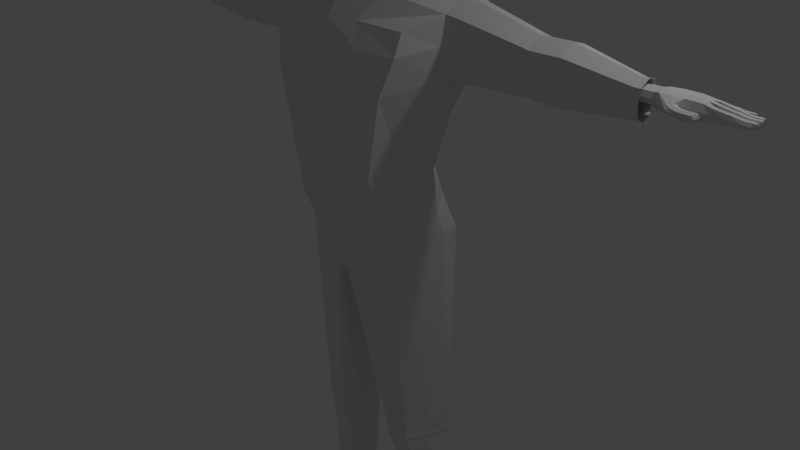 # Source: zombie2.0.blend  (saved by Blender 2.77.0; exported with 4.5.12 LTS)
import bpy
from mathutils import Matrix  # noqa: F401  (used for matrix-valued properties, if any)

bpy.ops.wm.read_factory_settings(use_empty=True)
scene = bpy.context.scene
scene.name = 'Scene'

# ---- collections
col_collection_1 = bpy.data.collections.new('Collection 1'); scene.collection.children.link(col_collection_1)

# ---- materials (node trees are filled in below, after node groups)
mat_material = bpy.data.materials.new('Material')
mat_material.alpha_threshold = 0.0
mat_material.use_transparent_shadow = False
mat_material.roughness = 0.5
mat_material.line_color = (0.0, 0.0, 0.0, 1.0)

# ---- material node trees

# ---- world
world_world = bpy.data.worlds.new('World'); scene.world = world_world
world_world.color = (0.05088, 0.05088, 0.05088)
world_world.use_sun_shadow = False
world_world.sun_shadow_jitter_overblur = 0.0
world_world.cycles.sampling_method = 'MANUAL'

# ---- cameras
cam_camera = bpy.data.cameras.new('Camera')
cam_camera.clip_end = 100.0
cam_camera.lens = 35.0
cam_camera.sensor_width = 32.0
cam_camera.sensor_height = 18.0
cam_camera.ortho_scale = 7.314
cam_camera.dof.focus_distance = 0.0
cam_camera.dof.aperture_fstop = 128.0

# ---- lights
light_lamp = bpy.data.lights.new('Lamp', 'POINT')
light_lamp.transmission_factor = 0.0
light_lamp.cutoff_distance = 30.0
light_lamp.energy = 100.0
light_lamp.shadow_buffer_clip_start = 1.001
light_lamp.shadow_soft_size = 0.1
light_lamp.shadow_maximum_resolution = 0.006
light_lamp.use_absolute_resolution = True

# ---- meshes
me_cube = bpy.data.meshes.new('Cube')
me_cube.from_pydata([(0.8805, 0.5872, 0.514), (0.6752, -0.3912, 0.5115), (1.265, 0.5096, 3.382), (0.9962, -0.4092, 3.116), (1.055, 0.1872, 0.6663), (0.0, 0.8651, 0.2754), (0.6113, 0.4358, 1.404), (0.0, -0.5365, 0.08262), (0.6513, -0.6229, 1.404), (1.274, 0.2446, 3.461), (0.0, 0.649, 3.717), (0.0, -0.5616, 3.156), (0.0, 0.6253, 1.404), (0.0, -0.7929, 1.404), (0.9566, 0.09908, 1.404), (0.0, -9.69e-08, 3.705), (0.0, 8.477e-08, -0.4131), (1.274, 0.456, 2.644), (0.8626, -0.6285, 2.418), (0.0, 0.8049, 2.436), (0.0, -0.7783, 2.427), (1.274, 0.183, 2.479), (0.9354, -0.122, 0.6064), (1.269, -0.04129, 3.285), (0.8092, -0.2091, 1.404), (0.0, -0.3466, 3.454), (0.0, -0.2759, -0.2471), (1.274, -0.04942, 2.621), (0.6638, 0.7978, 0.2266), (0.07451, -0.5128, 0.08939), (0.5524, 0.5982, 3.739), (0.3795, -0.4816, 3.152), (0.3056, 0.5305, 1.404), (0.3056, -0.7079, 1.404), (0.3869, 0.0841, 3.683), (0.04884, 3.476e-08, -0.4277), (0.4313, -0.711, 2.429), (0.4257, 0.6607, 2.465), (0.04017, -0.254, -0.2477), (0.5731, -0.2742, 3.459), (1.272, 0.5466, 2.95), (0.9958, -0.5148, 2.861), (0.0, 0.8095, 2.981), (0.0, -0.6697, 2.858), (1.425, 0.5157, 2.954), (1.273, -0.09913, 2.957), (0.4893, 0.7302, 2.951), (0.4979, -0.596, 2.863), (0.7445, 0.4942, 0.9563), (0.7551, -0.4711, 0.8073), (0.0, 0.7014, 0.9545), (0.0, -0.6573, 0.7013), (1.013, 0.128, 0.9065), (0.8919, -0.17, 0.8519), (0.09055, -0.6149, 0.7087), (0.3862, 0.598, 0.9398), (0.9522, 0.04723, -2.349), (0.7895, -0.1952, -2.349), (0.8901, 0.5554, -2.349), (1.027, 0.3434, -2.349), (0.6209, 0.6085, -2.349), (0.4873, -0.2492, -2.349), (0.3538, 0.2255, -2.349), (0.3564, -0.05291, -2.349), (0.08554, -0.5052, 0.01021), (0.07486, -0.2481, -0.3006), (0.6789, -0.3844, 0.4186), (0.6676, 0.7968, 0.143), (0.07331, 0.004198, -0.4693), (1.054, 0.1901, 0.5684), (0.8817, 0.5875, 0.421), (0.9359, -0.117, 0.5104), (0.09113, -0.243, -0.3621), (0.671, 0.7959, 0.0703), (1.053, 0.1927, 0.4833), (0.9364, -0.1127, 0.427), (0.09512, -0.4986, -0.05859), (0.6821, -0.3785, 0.3379), (0.09097, 0.007845, -0.5241), (0.8827, 0.5878, 0.3402), (0.1052, -0.2379, -0.4371), (0.6743, 0.7949, -0.002625), (1.052, 0.1953, 0.398), (0.9369, -0.1083, 0.3433), (0.1047, -0.492, -0.1276), (0.6853, -0.3726, 0.2569), (0.09259, 0.0115, -0.5791), (0.8838, 0.5881, 0.2592), (0.9522, 0.04723, -2.46), (0.7895, -0.1952, -2.46), (0.8901, 0.5554, -2.46), (1.027, 0.3434, -2.46), (0.6209, 0.6085, -2.46), (0.4873, -0.2492, -2.46), (0.3538, 0.2255, -2.46), (0.3564, -0.05291, -2.46), (1.036, 0.3469, -2.404), (0.9594, 0.04358, -2.404), (0.7918, -0.205, -2.404), (0.623, 0.626, -2.404), (0.3446, 0.2246, -2.404), (0.3474, -0.05958, -2.404), (0.8963, 0.5681, -2.404), (0.4782, -0.2619, -2.404), (1.031, 0.1519, -2.899), (0.8606, -0.08097, -2.899), (0.9675, 0.635, -2.899), (1.11, 0.4371, -2.899), (0.6916, 0.6556, -2.899), (0.5398, -0.1307, -2.899), (0.4062, 0.3258, -2.899), (0.409, 0.05647, -2.899), (1.112, 0.2605, -3.991), (0.9742, 0.04721, -3.997), (1.057, 0.6821, -3.993), (1.175, 0.5246, -3.988), (0.8196, 0.702, -4.005), (0.7242, 0.01055, -4.01), (0.6016, 0.4308, -4.015), (0.6038, 0.1761, -4.015), (1.087, 0.2871, -4.125), (0.971, 0.09999, -4.132), (1.037, 0.6197, -4.128), (1.141, 0.521, -4.121), (0.8175, 0.6389, -4.142), (0.7225, 0.07519, -4.148), (0.6473, 0.4454, -4.153), (0.6491, 0.2155, -4.153), (1.139, 0.2505, -4.263), (0.9972, 0.009624, -4.26), (1.084, 0.7297, -4.285), (1.204, 0.5478, -4.273), (0.8423, 0.7561, -4.292), (0.7369, -0.03427, -4.274), (0.6141, 0.439, -4.295), (0.6164, 0.1535, -4.282), (1.117, 0.2747, -4.39), (0.9942, 0.0792, -4.385), (1.066, 0.6279, -4.419), (1.174, 0.5178, -4.404), (0.8402, 0.6529, -4.43), (0.7779, 0.04894, -4.392), (0.6554, 0.4337, -4.435), (0.6573, 0.1968, -4.417), (1.195, 0.2796, -4.477), (1.039, 0.04758, -4.432), (1.137, 0.7445, -4.625), (1.213, 0.5595, -4.557), (0.8833, 0.7746, -4.642), (0.7457, -0.004538, -4.434), (0.6227, 0.4398, -4.57), (0.6252, 0.1753, -4.489), (1.151, 0.2729, -4.556), (1.019, 0.06973, -4.517), (1.098, 0.6477, -4.668), (1.158, 0.5202, -4.626), (0.8641, 0.6721, -4.69), (0.7798, 0.03168, -4.519), (0.6572, 0.4223, -4.638), (0.6593, 0.1844, -4.565), (1.133, 0.1457, -4.562), (1.019, 0.1277, -4.542), (1.044, 0.6335, -4.683), (1.133, 0.4249, -4.646), (0.8088, 0.6467, -4.704), (0.7798, 0.1277, -4.543), (0.676, 0.4223, -4.663), (0.6593, 0.1277, -4.576), (1.133, 0.1277, -5.064), (1.133, -0.0006116, -4.57), (1.044, 0.6335, -5.064), (1.133, 0.4249, -5.064), (0.8088, 0.6467, -5.064), (0.6593, -0.0006116, -4.579), (0.676, 0.4223, -5.064), (0.6593, 0.1277, -5.064), (1.102, -0.8714, -4.924), (1.019, -0.9171, -4.896), (0.7798, -0.9171, -4.897), (0.6931, -0.8683, -4.934), (1.102, -0.8803, -5.064), (1.019, -0.9417, -5.064), (0.7798, -0.9417, -5.064), (0.6931, -0.8772, -5.064), (1.019, -0.0006116, -4.531), (0.6593, -0.0006116, -5.064), (1.133, -0.0006116, -5.064), (0.7798, -0.0006116, -4.533), (1.019, -0.6947, -4.808), (1.133, -0.6947, -5.064), (0.6593, -0.6947, -4.856), (1.133, -0.6947, -4.846), (0.6593, -0.6947, -5.064), (0.7798, -0.6947, -4.809), (1.107, 0.1633, -5.102), (1.026, 0.6, -5.102), (1.102, 0.4222, -5.102), (0.8215, 0.6132, -5.102), (0.7093, 0.4199, -5.102), (0.6948, 0.1633, -5.102), (1.115, 0.09768, -5.104), (0.6774, 0.09768, -5.104), (1.086, -0.8595, -5.104), (1.009, -0.9194, -5.104), (0.7887, -0.9194, -5.104), (0.7094, -0.8565, -5.104), (0.6774, -0.02429, -5.104), (1.115, -0.02429, -5.104), (1.115, -0.684, -5.104), (0.6774, -0.684, -5.104), (0.6593, -0.2476, -4.706), (1.133, -0.2476, -4.696), (0.6593, -0.2476, -5.064), (0.7798, -0.2476, -4.659), (1.019, -0.2476, -4.658), (1.133, -0.2476, -5.064), (0.6774, -0.259, -5.104), (1.115, -0.259, -5.104), (1.133, 0.1277, -4.822), (1.133, 0.4249, -4.858), (0.8088, 0.6467, -4.889), (0.676, 0.4223, -4.864), (0.6593, 0.1277, -4.827), (1.044, 0.6335, -4.879), (1.102, -0.8803, -4.981), (1.019, -0.9869, -4.976), (0.6931, -0.8772, -4.986), (0.7798, -0.9869, -4.977), (1.133, -0.0006116, -4.817), (0.6593, -0.0006116, -4.822), (1.133, -0.6947, -4.955), (0.6593, -0.6947, -4.96), (0.6593, -0.2476, -4.871), (1.133, -0.2476, -4.866), (1.027, 0.2325, -4.587), (0.9664, 0.2228, -4.576), (0.9798, 0.4931, -4.651), (1.028, 0.3817, -4.631), (0.8543, 0.5002, -4.662), (0.8388, 0.2228, -4.577), (0.7834, 0.3803, -4.641), (0.7744, 0.2228, -4.594), (0.8993, 0.2325, -3.669), (0.8382, 0.2228, -3.658), (0.8516, 0.4931, -3.733), (0.8995, 0.3817, -3.714), (0.7261, 0.5002, -3.745), (0.7107, 0.2228, -3.659), (0.6552, 0.3803, -3.723), (0.6462, 0.2228, -3.676), (1.359, 0.5303, 2.952), (1.352, 0.4952, 3.362), (1.361, 0.2436, 3.437), (2.242, 0.4427, 2.87), (1.361, 0.1851, 2.505), (1.361, 0.4443, 2.661), (1.355, -0.02779, 3.27), (1.36, -0.03551, 2.639), (1.359, -0.0827, 2.959), (1.419, 0.4823, 3.344), (1.427, 0.2427, 3.415), (1.427, 0.187, 2.528), (1.427, 0.4338, 2.677), (1.422, -0.01572, 3.257), (1.427, -0.02307, 2.656), (1.426, -0.068, 2.96), (2.237, 0.4178, 3.161), (2.244, 0.2392, 3.214), (2.326, 0.4429, 2.859), (2.244, 0.1977, 2.552), (2.244, 0.3817, 2.663), (2.24, 0.04656, 3.096), (2.243, 0.04108, 2.648), (2.243, 0.007584, 2.875), (2.287, 0.4428, 2.859), (2.282, 0.4179, 3.15), (2.288, 0.2393, 3.203), (2.675, 0.4438, 2.861), (2.288, 0.1978, 2.541), (2.288, 0.3818, 2.652), (2.284, 0.04667, 3.085), (2.288, 0.04119, 2.637), (2.287, 0.007693, 2.864), (2.321, 0.418, 3.15), (2.327, 0.2394, 3.203), (3.436, 0.3621, 2.82), (2.327, 0.1979, 2.541), (2.327, 0.3819, 2.653), (2.323, 0.04677, 3.085), (2.327, 0.04129, 2.637), (2.326, 0.00779, 2.864), (2.67, 0.4189, 3.152), (2.677, 0.2403, 3.205), (3.475, 0.3622, 2.82), (2.677, 0.1987, 2.543), (2.677, 0.3827, 2.654), (2.673, 0.04763, 3.087), (2.676, 0.04215, 2.639), (2.676, 0.008654, 2.865), (3.433, 0.3466, 3.0), (3.437, 0.2358, 3.033), (3.514, 0.3623, 2.82), (3.437, 0.21, 2.623), (3.437, 0.3242, 2.692), (3.435, 0.1162, 2.96), (3.437, 0.1128, 2.682), (3.437, 0.09206, 2.823), (3.472, 0.3467, 3.001), (3.476, 0.2359, 3.034), (3.476, 0.2101, 2.623), (3.476, 0.3243, 2.692), (3.474, 0.1163, 2.96), (3.476, 0.1129, 2.682), (3.476, 0.09216, 2.823), (3.511, 0.3468, 3.001), (3.515, 0.236, 3.034), (3.515, 0.2102, 2.623), (3.515, 0.3244, 2.692), (3.513, 0.1164, 2.96), (3.515, 0.113, 2.682), (3.515, 0.09225, 2.823), (3.531, 0.3444, 2.899), (3.529, 0.3288, 2.954), (3.531, 0.2299, 2.981), (3.531, 0.2292, 2.819), (3.531, 0.3191, 2.841), (3.53, 0.1394, 2.954), (3.531, 0.1378, 2.84), (3.531, 0.1147, 2.896), (1.838, 0.3023, 2.889), (1.837, 0.2924, 2.924), (1.839, 0.2301, 2.941), (1.839, 0.2297, 2.839), (1.839, 0.2863, 2.853), (1.838, 0.173, 2.924), (1.839, 0.1721, 2.852), (1.839, 0.1575, 2.887), (3.562, 0.3444, 2.899), (3.56, 0.3288, 2.954), (3.563, 0.2299, 2.981), (3.563, 0.2292, 2.819), (3.563, 0.3191, 2.841), (3.561, 0.1394, 2.954), (3.563, 0.1378, 2.84), (3.563, 0.1147, 2.896), (3.594, 0.3444, 2.899), (3.592, 0.3288, 2.954), (3.594, 0.2299, 2.981), (3.594, 0.2292, 2.819), (3.594, 0.3191, 2.841), (3.593, 0.1394, 2.954), (3.594, 0.1378, 2.84), (3.594, 0.1147, 2.896), (3.631, 0.3444, 2.899), (3.629, 0.3288, 2.954), (3.631, 0.2299, 2.981), (3.631, 0.2292, 2.819), (3.631, 0.3191, 2.841), (3.63, 0.1394, 2.954), (3.631, 0.1378, 2.84), (3.631, 0.1147, 2.896), (3.697, 0.3932, 2.899), (3.695, 0.3563, 2.957), (3.698, 0.2297, 2.991), (3.698, 0.2287, 2.799), (3.698, 0.3601, 2.815), (3.696, 0.09734, 2.976), (3.698, 0.0951, 2.813), (3.698, 0.06139, 2.896), (4.016, 0.3932, 2.899), (4.013, 0.3663, 2.956), (4.017, 0.2297, 2.994), (4.017, 0.2287, 2.813), (4.017, 0.3601, 2.815), (4.015, 0.09734, 2.976), (4.017, 0.0951, 2.813), (4.017, 0.06139, 2.896), (4.112, 0.3838, 2.899), (4.116, 0.3602, 2.949), (4.138, 0.2298, 2.979), (4.138, 0.2289, 2.81), (4.119, 0.349, 2.818), (4.119, 0.1101, 2.968), (4.12, 0.1082, 2.813), (4.114, 0.07716, 2.896), (3.955, 0.2297, 2.998), (3.953, 0.0955, 2.977), (3.951, 0.3683, 2.958), (3.955, 0.3618, 2.814), (3.954, 0.3955, 2.899), (3.955, 0.2287, 2.817), (3.955, 0.09323, 2.812), (3.958, 0.05333, 2.891), (3.832, -0.02289, 2.897), (3.854, -0.01237, 2.866), (3.851, -0.0127, 2.923), (3.925, 0.03449, 2.93), (3.923, 0.03532, 2.865), (3.938, 0.02626, 2.899), (3.824, 0.09461, 2.979), (3.825, 0.3999, 2.899), (3.826, 0.0923, 2.81), (3.826, 0.2311, 2.997), (3.823, 0.3722, 2.96), (3.826, 0.3655, 2.812), (3.826, 0.2301, 2.815), (3.889, 0.008858, 2.941), (3.89, 0.00848, 2.854), (3.877, -0.06591, 2.897), (3.881, -0.04569, 2.862), (3.879, -0.04673, 2.927), (3.935, 0.02295, 2.934), (3.932, 0.02333, 2.861), (3.951, 0.01769, 2.899), (3.903, -0.01554, 2.947), (3.904, -0.01557, 2.849), (4.006, -0.1267, 2.898), (3.915, -0.08799, 2.897), (3.908, -0.0686, 2.866), (3.907, -0.06997, 2.924), (3.948, 0.0003019, 2.93), (3.946, 0.0002053, 2.865), (3.963, -0.00116, 2.899), (3.928, -0.03926, 2.942), (3.929, -0.03898, 2.855), (4.044, -0.1359, 2.898), (3.993, -0.1104, 2.867), (3.992, -0.1122, 2.924), (4.01, -0.03268, 2.93), (4.008, -0.03337, 2.866), (4.025, -0.02956, 2.899), (4.003, -0.07645, 2.942), (4.004, -0.07578, 2.855), (4.076, -0.1351, 2.898), (4.029, -0.1203, 2.866), (4.028, -0.1224, 2.926), (4.038, -0.03785, 2.932), (4.036, -0.03877, 2.865), (4.053, -0.03294, 2.9), (4.035, -0.08404, 2.944), (4.037, -0.08322, 2.854), (4.167, -0.1313, 2.899), (4.06, -0.1224, 2.867), (4.059, -0.1245, 2.925), (4.057, -0.04294, 2.931), (4.055, -0.04407, 2.866), (4.07, -0.03629, 2.9), (4.061, -0.0871, 2.943), (4.062, -0.08616, 2.856), (4.185, -0.114, 2.899), (4.15, -0.1185, 2.868), (4.15, -0.1207, 2.925), (4.148, -0.03908, 2.931), (4.146, -0.04021, 2.867), (4.161, -0.03243, 2.9), (4.152, -0.08324, 2.943), (4.153, -0.0823, 2.856), (4.174, -0.1055, 2.878), (4.173, -0.1069, 2.917), (4.172, -0.05204, 2.921), (4.171, -0.0528, 2.877), (4.181, -0.04756, 2.9), (4.175, -0.08174, 2.929), (4.175, -0.08111, 2.87), (4.186, -0.08046, 2.899), (4.138, 0.2282, 2.904), (3.531, 0.1846, 2.968), (3.531, 0.1835, 2.83), (1.838, 0.2016, 2.932), (1.839, 0.2009, 2.845), (3.562, 0.1846, 2.968), (3.563, 0.1835, 2.83), (3.594, 0.1846, 2.968), (3.594, 0.1835, 2.83), (3.63, 0.1846, 2.968), (3.631, 0.1835, 2.83), (3.697, 0.1635, 2.984), (3.698, 0.1619, 2.806), (4.016, 0.1635, 2.99), (4.017, 0.1619, 2.808), (4.133, 0.1734, 2.978), (4.134, 0.172, 2.809), (3.955, 0.1609, 2.814), (3.954, 0.1626, 2.99), (3.825, 0.1629, 2.99), (3.826, 0.1612, 2.813), (4.134, 0.1573, 2.9), (3.53, 0.2794, 2.967), (3.531, 0.2742, 2.83), (1.838, 0.2613, 2.932), (1.839, 0.258, 2.846), (3.562, 0.2794, 2.967), (3.563, 0.2742, 2.83), (3.593, 0.2794, 2.967), (3.594, 0.2742, 2.83), (3.63, 0.2794, 2.967), (3.631, 0.2742, 2.83), (3.696, 0.296, 2.983), (3.698, 0.2944, 2.807), (4.015, 0.296, 2.989), (4.017, 0.2944, 2.809), (4.133, 0.2854, 2.976), (4.134, 0.2849, 2.81), (3.955, 0.2952, 2.815), (3.953, 0.297, 2.99), (3.824, 0.2997, 2.99), (3.826, 0.2978, 2.814), (4.134, 0.3003, 2.901), (4.204, 0.1377, 2.956), (4.193, 0.1007, 2.952), (4.204, 0.1439, 2.826), (4.194, 0.09736, 2.824), (4.19, 0.08383, 2.891), (4.204, 0.1491, 2.895), (4.208, 0.2305, 2.897), (4.208, 0.2139, 2.965), (4.208, 0.2167, 2.824), (4.205, 0.1595, 2.897), (4.205, 0.1783, 2.964), (4.206, 0.1764, 2.825), (4.205, 0.2859, 2.967), (4.209, 0.248, 2.967), (4.206, 0.2908, 2.821), (4.209, 0.2526, 2.821), (4.209, 0.2301, 2.894), (4.206, 0.3132, 2.893), (4.164, 0.3857, 2.89), (4.167, 0.3614, 2.942), (4.17, 0.3645, 2.832), (4.183, 0.3229, 2.891), (4.182, 0.3275, 2.942), (4.183, 0.3264, 2.83), (4.343, 0.1377, 2.934), (4.333, 0.1007, 2.932), (4.344, 0.1439, 2.839), (4.334, 0.09736, 2.838), (4.329, 0.08383, 2.887), (4.344, 0.1491, 2.89), (4.358, 0.1377, 2.934), (4.348, 0.1007, 2.932), (4.359, 0.1439, 2.839), (4.349, 0.09736, 2.838), (4.344, 0.08383, 2.887), (4.359, 0.1491, 2.89), (4.372, 0.1377, 2.934), (4.361, 0.1007, 2.932), (4.372, 0.1439, 2.839), (4.362, 0.09736, 2.838), (4.358, 0.08383, 2.887), (4.372, 0.1491, 2.89), (4.488, 0.1377, 2.914), (4.477, 0.1007, 2.912), (4.488, 0.1439, 2.845), (4.478, 0.09736, 2.844), (4.474, 0.08383, 2.88), (4.488, 0.1491, 2.882), (4.506, 0.1377, 2.914), (4.495, 0.1007, 2.912), (4.506, 0.1439, 2.845), (4.496, 0.09736, 2.844), (4.492, 0.08383, 2.88), (4.506, 0.1491, 2.882), (4.522, 0.1377, 2.914), (4.511, 0.1007, 2.912), (4.523, 0.1439, 2.845), (4.513, 0.09736, 2.844), (4.508, 0.08383, 2.88), (4.522, 0.1491, 2.882), (4.578, 0.1377, 2.914), (4.567, 0.1007, 2.912), (4.578, 0.1439, 2.845), (4.568, 0.09736, 2.844), (4.564, 0.08383, 2.88), (4.578, 0.1491, 2.882), (4.593, 0.1285, 2.903), (4.588, 0.1095, 2.902), (4.593, 0.1317, 2.867), (4.588, 0.1078, 2.867), (4.586, 0.1008, 2.885), (4.593, 0.1343, 2.886), (4.359, 0.2305, 2.889), (4.359, 0.2139, 2.937), (4.359, 0.2167, 2.838), (4.356, 0.1595, 2.889), (4.356, 0.1783, 2.936), (4.356, 0.1764, 2.839), (4.372, 0.2305, 2.889), (4.372, 0.2139, 2.937), (4.372, 0.2167, 2.838), (4.369, 0.1595, 2.889), (4.369, 0.1783, 2.936), (4.369, 0.1764, 2.839), (4.385, 0.2305, 2.889), (4.385, 0.2139, 2.937), (4.386, 0.2167, 2.838), (4.382, 0.1595, 2.889), (4.382, 0.1783, 2.936), (4.383, 0.1764, 2.839), (4.494, 0.2305, 2.881), (4.494, 0.2139, 2.916), (4.494, 0.2167, 2.844), (4.491, 0.1595, 2.881), (4.49, 0.1783, 2.916), (4.491, 0.1764, 2.844), (4.509, 0.2305, 2.881), (4.509, 0.2139, 2.916), (4.51, 0.2167, 2.844), (4.507, 0.1595, 2.881), (4.506, 0.1783, 2.916), (4.507, 0.1764, 2.844), (4.528, 0.2305, 2.881), (4.528, 0.2139, 2.916), (4.528, 0.2167, 2.844), (4.525, 0.1595, 2.881), (4.524, 0.1783, 2.916), (4.525, 0.1764, 2.844), (4.595, 0.2305, 2.881), (4.595, 0.2139, 2.916), (4.595, 0.2167, 2.844), (4.592, 0.1595, 2.881), (4.591, 0.1783, 2.916), (4.592, 0.1764, 2.844), (4.608, 0.2167, 2.888), (4.608, 0.2068, 2.91), (4.608, 0.2084, 2.866), (4.606, 0.174, 2.889), (4.606, 0.1853, 2.909), (4.607, 0.1841, 2.866), (4.34, 0.2859, 2.939), (4.344, 0.248, 2.939), (4.341, 0.2908, 2.837), (4.344, 0.2526, 2.837), (4.344, 0.2301, 2.888), (4.341, 0.3132, 2.887), (4.354, 0.2859, 2.939), (4.358, 0.248, 2.939), (4.355, 0.2908, 2.837), (4.358, 0.2526, 2.837), (4.358, 0.2301, 2.888), (4.355, 0.3132, 2.887), (4.368, 0.2859, 2.939), (4.372, 0.248, 2.939), (4.369, 0.2908, 2.837), (4.372, 0.2526, 2.837), (4.372, 0.2301, 2.888), (4.369, 0.3132, 2.887), (4.471, 0.2859, 2.914), (4.475, 0.248, 2.914), (4.472, 0.2908, 2.844), (4.475, 0.2526, 2.844), (4.475, 0.2301, 2.879), (4.472, 0.3132, 2.878), (4.487, 0.2859, 2.914), (4.491, 0.248, 2.914), (4.488, 0.2908, 2.844), (4.491, 0.2526, 2.844), (4.491, 0.2301, 2.879), (4.488, 0.3132, 2.878), (4.505, 0.2859, 2.914), (4.509, 0.248, 2.914), (4.506, 0.2908, 2.844), (4.509, 0.2526, 2.844), (4.509, 0.2301, 2.879), (4.506, 0.3132, 2.878), (4.57, 0.2859, 2.914), (4.574, 0.248, 2.914), (4.571, 0.2908, 2.844), (4.574, 0.2526, 2.844), (4.574, 0.2301, 2.879), (4.571, 0.3132, 2.878), (4.584, 0.2815, 2.907), (4.586, 0.2542, 2.908), (4.585, 0.285, 2.857), (4.586, 0.2575, 2.857), (4.586, 0.2413, 2.882), (4.584, 0.3011, 2.882), (4.269, 0.3943, 2.882), (4.272, 0.37, 2.921), (4.275, 0.3731, 2.839), (4.287, 0.3315, 2.883), (4.286, 0.3361, 2.92), (4.288, 0.335, 2.837), (4.286, 0.3943, 2.882), (4.289, 0.37, 2.921), (4.292, 0.3731, 2.839), (4.304, 0.3315, 2.883), (4.303, 0.3361, 2.92), (4.305, 0.335, 2.837), (4.304, 0.3943, 2.882), (4.307, 0.37, 2.921), (4.31, 0.3731, 2.839), (4.323, 0.3315, 2.883), (4.322, 0.3361, 2.92), (4.323, 0.335, 2.837), (4.359, 0.3943, 2.877), (4.363, 0.37, 2.908), (4.365, 0.3731, 2.842), (4.378, 0.3315, 2.877), (4.377, 0.3361, 2.908), (4.378, 0.335, 2.84), (4.375, 0.3943, 2.877), (4.378, 0.37, 2.908), (4.381, 0.3731, 2.842), (4.393, 0.3315, 2.877), (4.392, 0.3361, 2.908), (4.394, 0.335, 2.84), (4.388, 0.3943, 2.877), (4.391, 0.37, 2.908), (4.394, 0.3731, 2.842), (4.406, 0.3315, 2.877), (4.405, 0.3361, 2.908), (4.407, 0.335, 2.84), (4.45, 0.3943, 2.877), (4.453, 0.37, 2.908), (4.456, 0.3731, 2.842), (4.469, 0.3315, 2.877), (4.468, 0.3361, 2.908), (4.469, 0.335, 2.84), (4.471, 0.3787, 2.882), (4.473, 0.3645, 2.901), (4.475, 0.3663, 2.862), (4.482, 0.342, 2.883), (4.481, 0.3447, 2.9), (4.482, 0.344, 2.861)], [], [(45, 23, 3, 41), (37, 32, 12, 19), (55, 28, 5, 50), (54, 33, 13, 51), (47, 31, 11, 43), (53, 24, 8, 49), (48, 6, 14, 52), (23, 45, 258, 256), (39, 25, 11, 31), (30, 10, 15, 34), (28, 35, 16, 5), (38, 29, 7, 26), (6, 17, 21, 14), (33, 36, 20, 13), (46, 37, 19, 42), (24, 27, 18, 8), (14, 21, 27, 24), (35, 38, 26, 16), (34, 15, 25, 39), (52, 14, 24, 53), (17, 40, 250, 255), (9, 34, 39, 23), (86, 81, 60, 62), (40, 17, 37, 46), (8, 18, 36, 33), (85, 84, 61, 57), (84, 80, 63, 61), (2, 30, 34, 9), (23, 39, 31, 3), (41, 3, 31, 47), (49, 8, 33, 54), (48, 0, 28, 55), (17, 6, 32, 37), (18, 41, 47, 36), (2, 40, 46, 30), (40, 2, 251, 250), (30, 46, 42, 10), (45, 27, 257, 258), (36, 47, 43, 20), (27, 45, 41, 18), (6, 48, 55, 32), (1, 49, 54, 29), (4, 52, 53, 22), (0, 48, 52, 4), (22, 53, 49, 1), (29, 54, 51, 7), (32, 55, 50, 12), (100, 99, 92, 94), (97, 98, 89, 88), (96, 97, 88, 91), (80, 86, 62, 63), (87, 82, 59, 58), (82, 83, 56, 59), (81, 87, 58, 60), (83, 85, 57, 56), (22, 1, 66, 71), (28, 0, 70, 67), (4, 22, 71, 69), (0, 4, 69, 70), (38, 35, 68, 65), (29, 38, 65, 64), (1, 29, 64, 66), (35, 28, 67, 68), (71, 66, 77, 75), (67, 70, 79, 73), (69, 71, 75, 74), (70, 69, 74, 79), (65, 68, 78, 72), (64, 65, 72, 76), (66, 64, 76, 77), (68, 67, 73, 78), (75, 77, 85, 83), (73, 79, 87, 81), (74, 75, 83, 82), (79, 74, 82, 87), (72, 78, 86, 80), (76, 72, 80, 84), (77, 76, 84, 85), (78, 73, 81, 86), (88, 89, 105, 104), (91, 88, 104, 107), (89, 93, 109, 105), (101, 100, 94, 95), (99, 102, 90, 92), (102, 96, 91, 90), (103, 101, 95, 93), (98, 103, 93, 89), (57, 61, 103, 98), (61, 63, 101, 103), (58, 59, 96, 102), (60, 58, 102, 99), (63, 62, 100, 101), (59, 56, 97, 96), (56, 57, 98, 97), (62, 60, 99, 100), (109, 111, 119, 117), (106, 107, 115, 114), (108, 106, 114, 116), (94, 92, 108, 110), (95, 94, 110, 111), (92, 90, 106, 108), (90, 91, 107, 106), (93, 95, 111, 109), (115, 112, 120, 123), (113, 117, 125, 121), (117, 119, 127, 125), (105, 109, 117, 113), (107, 104, 112, 115), (104, 105, 113, 112), (110, 108, 116, 118), (111, 110, 118, 119), (125, 127, 135, 133), (122, 123, 131, 130), (124, 122, 130, 132), (112, 113, 121, 120), (118, 116, 124, 126), (119, 118, 126, 127), (116, 114, 122, 124), (114, 115, 123, 122), (132, 130, 138, 140), (135, 134, 142, 143), (134, 132, 140, 142), (121, 125, 133, 129), (123, 120, 128, 131), (120, 121, 129, 128), (126, 124, 132, 134), (127, 126, 134, 135), (136, 137, 145, 144), (139, 136, 144, 147), (137, 141, 149, 145), (130, 131, 139, 138), (133, 135, 143, 141), (129, 133, 141, 137), (131, 128, 136, 139), (128, 129, 137, 136), (147, 144, 152, 155), (145, 149, 157, 153), (149, 151, 159, 157), (142, 140, 148, 150), (143, 142, 150, 151), (140, 138, 146, 148), (138, 139, 147, 146), (141, 143, 151, 149), (144, 145, 153, 152), (150, 148, 156, 158), (151, 150, 158, 159), (148, 146, 154, 156), (146, 147, 155, 154), (219, 218, 168, 171), (231, 192, 183, 226), (221, 220, 172, 174), (222, 221, 174, 175), (223, 220, 172, 170), (223, 219, 171, 170), (230, 191, 176, 224), (191, 188, 177, 176), (215, 189, 208, 217), (175, 174, 198, 199), (168, 175, 199, 194), (224, 225, 181, 180), (227, 226, 183, 182), (225, 227, 182, 181), (183, 192, 209, 205), (193, 190, 179, 178), (188, 193, 178, 177), (161, 165, 187, 184), (165, 167, 173, 187), (181, 182, 204, 203), (160, 161, 184, 169), (218, 160, 169, 228), (222, 175, 185, 229), (214, 213, 193, 188), (213, 210, 190, 193), (189, 180, 202, 208), (211, 214, 188, 191), (233, 211, 191, 230), (232, 212, 192, 231), (196, 194, 199, 198), (195, 196, 198, 197), (172, 170, 195, 197), (170, 171, 196, 195), (171, 168, 194, 196), (174, 172, 197, 198), (201, 200, 207, 206), (216, 217, 208, 209), (212, 185, 206, 216), (175, 168, 200, 201), (182, 183, 205, 204), (185, 175, 201, 206), (168, 186, 207, 200), (180, 181, 203, 202), (209, 208, 202, 203, 204, 205), (192, 212, 216, 209), (206, 207, 217, 216), (229, 185, 212, 232), (228, 169, 211, 233), (169, 184, 214, 211), (187, 173, 210, 213), (184, 187, 213, 214), (186, 215, 217, 207), (186, 228, 233, 215), (173, 229, 232, 210), (210, 232, 231, 190), (215, 233, 230, 189), (167, 222, 229, 173), (168, 218, 228, 186), (177, 178, 227, 225), (178, 179, 226, 227), (176, 177, 225, 224), (189, 230, 224, 180), (162, 163, 219, 223), (162, 164, 220, 223), (167, 166, 221, 222), (166, 164, 220, 221), (190, 231, 226, 179), (163, 160, 218, 219), (167, 165, 239, 241), (165, 161, 235, 239), (160, 163, 237, 234), (161, 160, 234, 235), (164, 166, 240, 238), (166, 167, 241, 240), (164, 162, 236, 238), (163, 162, 236, 237), (237, 236, 244, 245), (241, 239, 247, 249), (239, 235, 243, 247), (234, 237, 245, 242), (235, 234, 242, 243), (238, 240, 248, 246), (240, 241, 249, 248), (238, 236, 244, 246), (256, 258, 265, 263), (250, 251, 259, 44), (252, 256, 263, 260), (258, 257, 264, 265), (21, 17, 255, 254), (27, 21, 254, 257), (2, 9, 252, 251), (9, 23, 256, 252), (44, 259, 266, 253), (260, 263, 271, 267), (265, 264, 272, 273), (259, 260, 267, 266), (255, 250, 44, 262), (257, 254, 261, 264), (254, 255, 262, 261), (251, 252, 260, 259), (266, 267, 276, 275), (269, 270, 279, 278), (272, 269, 278, 281), (270, 253, 274, 279), (263, 265, 273, 271), (262, 44, 253, 270), (264, 261, 269, 272), (261, 262, 270, 269), (281, 278, 286, 289), (279, 274, 268, 287), (280, 282, 290, 288), (274, 275, 283, 268), (273, 272, 281, 282), (267, 271, 280, 276), (253, 266, 275, 274), (271, 273, 282, 280), (288, 290, 298, 296), (268, 283, 291, 277), (284, 288, 296, 292), (290, 289, 297, 298), (278, 279, 287, 286), (275, 276, 284, 283), (282, 281, 289, 290), (276, 280, 288, 284), (292, 296, 304, 300), (298, 297, 305, 306), (291, 292, 300, 299), (294, 295, 303, 302), (287, 268, 277, 295), (289, 286, 294, 297), (286, 287, 295, 294), (283, 284, 292, 291), (302, 303, 310, 309), (305, 302, 309, 312), (303, 285, 293, 310), (304, 306, 313, 311), (277, 291, 299, 285), (296, 298, 306, 304), (295, 277, 285, 303), (297, 294, 302, 305), (310, 293, 301, 317), (311, 313, 320, 318), (293, 307, 314, 301), (308, 311, 318, 315), (299, 300, 308, 307), (306, 305, 312, 313), (300, 304, 311, 308), (285, 299, 307, 293), (312, 309, 316, 319), (309, 310, 317, 316), (307, 308, 315, 314), (313, 312, 319, 320), (326, 334, 336, 328), (328, 336, 335, 327), (466, 468, 334, 326), (487, 489, 331, 323), (325, 333, 329, 321), (467, 327, 335, 469), (488, 324, 332, 490), (321, 329, 330, 322), (328, 344, 342, 326), (327, 343, 344, 328), (466, 470, 339, 323), (487, 491, 338, 322), (321, 337, 341, 325), (467, 324, 340, 471), (488, 325, 341, 492), (322, 338, 337, 321), (344, 352, 350, 342), (343, 351, 352, 344), (470, 472, 347, 339), (491, 493, 346, 338), (337, 345, 349, 341), (471, 340, 348, 473), (492, 341, 349, 494), (338, 346, 345, 337), (494, 349, 357, 496), (346, 354, 353, 345), (352, 360, 358, 350), (351, 359, 360, 352), (472, 474, 355, 347), (493, 495, 354, 346), (345, 353, 357, 349), (473, 348, 356, 475), (353, 361, 365, 357), (475, 356, 364, 477), (496, 357, 365, 498), (354, 362, 361, 353), (360, 368, 366, 358), (359, 367, 368, 360), (474, 476, 363, 355), (495, 497, 362, 354), (483, 478, 371, 385), (504, 499, 370, 387), (389, 369, 373, 388), (482, 390, 372, 479), (503, 388, 373, 500), (387, 370, 369, 389), (392, 376, 374, 386), (391, 375, 376, 392), (376, 384, 382, 374), (375, 383, 384, 376), (478, 480, 379, 371), (499, 501, 378, 370), (369, 377, 381, 373), (479, 372, 380, 481), (500, 373, 381, 502), (370, 378, 377, 369), (391, 392, 398, 397), (399, 366, 395, 406), (403, 387, 389, 400), (506, 404, 388, 503), (485, 405, 390, 482), (400, 389, 388, 404), (505, 504, 387, 403), (484, 483, 385, 402), (396, 406, 414, 411), (395, 393, 408, 410), (401, 391, 397, 407), (392, 386, 396, 398), (366, 368, 393, 395), (368, 367, 394, 393), (367, 401, 407, 394), (394, 407, 415, 409), (397, 398, 413, 412), (476, 484, 402, 363), (497, 505, 403, 362), (361, 400, 404, 365), (477, 364, 405, 485), (498, 365, 404, 506), (362, 403, 400, 361), (386, 399, 406, 396), (411, 414, 423, 420), (408, 409, 418, 417), (414, 410, 419, 423), (413, 411, 420, 422), (398, 396, 411, 413), (406, 395, 410, 414), (393, 394, 409, 408), (407, 397, 412, 415), (423, 419, 427, 431), (422, 420, 428, 430), (424, 421, 429, 432), (419, 417, 416, 427), (412, 413, 422, 421), (409, 415, 424, 418), (410, 408, 417, 419), (415, 412, 421, 424), (427, 416, 425, 435), (426, 432, 440, 434), (429, 430, 438, 437), (428, 431, 439, 436), (417, 418, 426, 416), (420, 423, 431, 428), (421, 422, 430, 429), (418, 424, 432, 426), (437, 438, 446, 445), (436, 439, 447, 444), (425, 434, 442, 433), (439, 435, 443, 447), (432, 429, 437, 440), (430, 428, 436, 438), (431, 427, 435, 439), (416, 426, 434, 425), (433, 442, 450, 441), (447, 443, 451, 455), (446, 444, 452, 454), (448, 445, 453, 456), (434, 440, 448, 442), (435, 425, 433, 443), (440, 437, 445, 448), (438, 436, 444, 446), (454, 452, 459, 461), (456, 453, 460, 463), (451, 441, 449, 458), (450, 456, 463, 457), (444, 447, 455, 452), (445, 446, 454, 453), (442, 448, 456, 450), (443, 433, 441, 451), (463, 460, 461, 464), (464, 461, 459, 462), (449, 464, 462, 458), (457, 463, 464, 449), (455, 451, 458, 462), (441, 450, 457, 449), (452, 455, 462, 459), (453, 454, 461, 460), (501, 507, 529, 530), (501, 379, 521, 520), (384, 383, 511, 512), (382, 384, 512, 509), (480, 486, 517, 518), (379, 480, 518, 515), (367, 477, 485, 401), (366, 399, 484, 476), (399, 386, 483, 484), (401, 485, 482, 391), (375, 479, 481, 383), (374, 382, 480, 478), (391, 482, 479, 375), (386, 374, 478, 483), (358, 366, 476, 474), (359, 475, 477, 367), (351, 473, 475, 359), (350, 358, 474, 472), (343, 471, 473, 351), (342, 350, 472, 470), (327, 467, 471, 343), (326, 342, 470, 466), (324, 467, 469, 332), (323, 331, 468, 466), (502, 381, 528, 531), (507, 501, 520, 525), (364, 498, 506, 405), (363, 402, 505, 497), (402, 385, 504, 505), (405, 506, 503, 390), (372, 500, 502, 380), (371, 379, 501, 499), (390, 503, 500, 372), (385, 371, 499, 504), (355, 363, 497, 495), (356, 496, 498, 364), (347, 355, 495, 493), (348, 494, 496, 356), (340, 492, 494, 348), (339, 347, 493, 491), (324, 488, 492, 340), (323, 339, 491, 487), (325, 488, 490, 333), (322, 330, 489, 487), (513, 508, 532, 537), (508, 509, 533, 532), (486, 480, 508, 513), (480, 382, 509, 508), (481, 486, 513, 510), (383, 481, 510, 511), (519, 516, 582, 585), (517, 519, 585, 583), (465, 379, 515, 514), (481, 380, 516, 519), (486, 481, 519, 517), (380, 465, 514, 516), (524, 523, 631, 632), (522, 525, 633, 630), (379, 465, 524, 521), (380, 502, 522, 523), (465, 380, 523, 524), (502, 507, 525, 522), (531, 528, 678, 681), (530, 529, 679, 680), (381, 377, 526, 528), (378, 501, 530, 527), (507, 502, 531, 529), (377, 378, 527, 526), (533, 536, 542, 539), (537, 532, 538, 543), (509, 512, 536, 533), (511, 510, 534, 535), (510, 513, 537, 534), (512, 511, 535, 536), (542, 541, 547, 548), (540, 543, 549, 546), (535, 534, 540, 541), (534, 537, 543, 540), (536, 535, 541, 542), (532, 533, 539, 538), (545, 548, 554, 551), (549, 544, 550, 555), (538, 539, 545, 544), (543, 538, 544, 549), (539, 542, 548, 545), (541, 540, 546, 547), (550, 551, 557, 556), (554, 553, 559, 560), (547, 546, 552, 553), (546, 549, 555, 552), (548, 547, 553, 554), (544, 545, 551, 550), (559, 558, 564, 565), (557, 560, 566, 563), (555, 550, 556, 561), (551, 554, 560, 557), (553, 552, 558, 559), (552, 555, 561, 558), (562, 563, 569, 568), (566, 565, 571, 572), (558, 561, 567, 564), (560, 559, 565, 566), (556, 557, 563, 562), (561, 556, 562, 567), (570, 573, 579, 576), (571, 570, 576, 577), (567, 562, 568, 573), (563, 566, 572, 569), (565, 564, 570, 571), (564, 567, 573, 570), (576, 579, 578, 577), (574, 575, 578, 579), (572, 571, 577, 578), (568, 569, 575, 574), (573, 568, 574, 579), (569, 572, 578, 575), (585, 582, 588, 591), (583, 585, 591, 589), (514, 515, 581, 580), (518, 517, 583, 584), (515, 518, 584, 581), (516, 514, 580, 582), (587, 590, 596, 593), (590, 589, 595, 596), (580, 581, 587, 586), (584, 583, 589, 590), (581, 584, 590, 587), (582, 580, 586, 588), (597, 594, 600, 603), (595, 597, 603, 601), (588, 586, 592, 594), (589, 591, 597, 595), (591, 588, 594, 597), (586, 587, 593, 592), (599, 602, 608, 605), (602, 601, 607, 608), (592, 593, 599, 598), (596, 595, 601, 602), (593, 596, 602, 599), (594, 592, 598, 600), (609, 606, 612, 615), (607, 609, 615, 613), (600, 598, 604, 606), (601, 603, 609, 607), (603, 600, 606, 609), (598, 599, 605, 604), (611, 614, 620, 617), (614, 613, 619, 620), (604, 605, 611, 610), (608, 607, 613, 614), (605, 608, 614, 611), (606, 604, 610, 612), (616, 617, 623, 622), (621, 618, 624, 627), (612, 610, 616, 618), (613, 615, 621, 619), (615, 612, 618, 621), (610, 611, 617, 616), (623, 626, 625, 622), (624, 622, 625, 627), (620, 619, 625, 626), (617, 620, 626, 623), (618, 616, 622, 624), (619, 621, 627, 625), (632, 631, 637, 638), (630, 633, 639, 636), (523, 522, 630, 631), (525, 520, 628, 633), (521, 524, 632, 629), (520, 521, 629, 628), (635, 638, 644, 641), (639, 634, 640, 645), (631, 630, 636, 637), (633, 628, 634, 639), (629, 632, 638, 635), (628, 629, 635, 634), (644, 643, 649, 650), (642, 645, 651, 648), (634, 635, 641, 640), (636, 639, 645, 642), (638, 637, 643, 644), (637, 636, 642, 643), (647, 650, 656, 653), (651, 646, 652, 657), (643, 642, 648, 649), (645, 640, 646, 651), (641, 644, 650, 647), (640, 641, 647, 646), (656, 655, 661, 662), (654, 657, 663, 660), (646, 647, 653, 652), (648, 651, 657, 654), (650, 649, 655, 656), (649, 648, 654, 655), (658, 659, 665, 664), (659, 662, 668, 665), (655, 654, 660, 661), (657, 652, 658, 663), (653, 656, 662, 659), (652, 653, 659, 658), (667, 666, 672, 673), (668, 667, 673, 674), (660, 663, 669, 666), (662, 661, 667, 668), (661, 660, 666, 667), (663, 658, 664, 669), (672, 675, 674, 673), (671, 674, 675, 670), (669, 664, 670, 675), (665, 668, 674, 671), (664, 665, 671, 670), (666, 669, 675, 672), (677, 680, 686, 683), (679, 681, 687, 685), (526, 527, 677, 676), (529, 531, 681, 679), (527, 530, 680, 677), (528, 526, 676, 678), (682, 683, 689, 688), (687, 684, 690, 693), (678, 676, 682, 684), (680, 679, 685, 686), (681, 678, 684, 687), (676, 677, 683, 682), (690, 688, 694, 696), (689, 692, 698, 695), (685, 687, 693, 691), (683, 686, 692, 689), (684, 682, 688, 690), (686, 685, 691, 692), (697, 699, 705, 703), (694, 695, 701, 700), (692, 691, 697, 698), (693, 690, 696, 699), (688, 689, 695, 694), (691, 693, 699, 697), (704, 703, 709, 710), (702, 700, 706, 708), (695, 698, 704, 701), (696, 694, 700, 702), (698, 697, 703, 704), (699, 696, 702, 705), (709, 711, 717, 715), (706, 707, 713, 712), (705, 702, 708, 711), (700, 701, 707, 706), (703, 705, 711, 709), (701, 704, 710, 707), (717, 714, 720, 723), (716, 715, 721, 722), (707, 710, 716, 713), (708, 706, 712, 714), (710, 709, 715, 716), (711, 708, 714, 717), (722, 721, 718, 719), (720, 718, 721, 723), (712, 713, 719, 718), (715, 717, 723, 721), (713, 716, 722, 719), (714, 712, 718, 720)])
me_cube.materials.append(mat_material)
me_cube.use_remesh_preserve_volume = False
me_cube.use_remesh_preserve_attributes = False
me_cube.use_mirror_vertex_groups = False
me_cube.update()

# ---- objects
ob_cube = bpy.data.objects.new('Cube', me_cube)
ob_lamp = bpy.data.objects.new('Lamp', light_lamp)
ob_camera = bpy.data.objects.new('Camera', cam_camera)

# ---- transforms, parenting, visibility, modifiers, constraints
ob_cube.location = (0.0, 0.0, 0.0)
ob_cube.lock_rotations_4d = False
ob_cube.empty_display_type = 'ARROWS'
ob_cube.lineart.crease_threshold = 0.0
_m = ob_cube.modifiers.new('Mirror', 'MIRROR')
_m.use_clip = True
ob_lamp.location = (4.076, 1.005, 5.904)
ob_lamp.rotation_euler = (0.6503, 0.05522, 1.866)
ob_lamp.lock_rotations_4d = False
ob_lamp.empty_display_type = 'ARROWS'
ob_lamp.color = (0.0, 0.0, 0.0, 0.0)
ob_lamp.lineart.crease_threshold = 0.0
ob_camera.location = (7.481, -6.508, 5.344)
ob_camera.rotation_euler = (1.109, 0.01082, 0.8149)
ob_camera.lock_rotations_4d = False
ob_camera.empty_display_type = 'ARROWS'
ob_camera.color = (0.0, 0.0, 0.0, 0.0)
ob_camera.display_type = 'WIRE'
ob_camera.lineart.crease_threshold = 0.0

# ---- collection membership
col_collection_1.objects.link(ob_cube)
col_collection_1.objects.link(ob_lamp)
col_collection_1.objects.link(ob_camera)

# ---- scene / render settings (as saved in the file)
scene.camera = ob_camera
scene.frame_start = 1; scene.frame_end = 250; scene.frame_set(2)
scene.render.engine = 'BLENDER_EEVEE_NEXT'
scene.render.resolution_percentage = 50
scene.render.dither_intensity = 0.0
scene.cycles.use_denoising = False
scene.cycles.samples = 128
scene.cycles.sampling_pattern = 'TABULATED_SOBOL'
scene.cycles.light_sampling_threshold = 0.0
scene.cycles.use_adaptive_sampling = False
scene.cycles.use_light_tree = False
scene.cycles.blur_glossy = 0.0
scene.cycles.sample_clamp_indirect = 0.0
scene.view_settings.view_transform = 'Standard'
bpy.context.view_layer.update()
